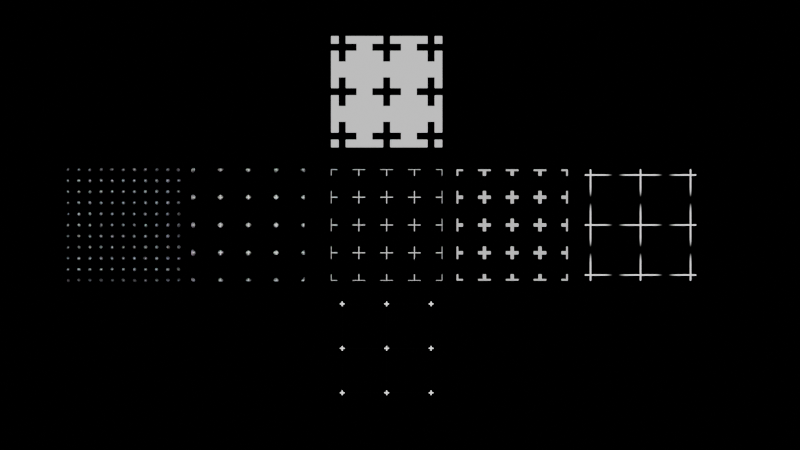 # Source: Grid_Texture01.blend  (saved by Blender 4.3.34; exported with 4.5.12 LTS)
import bpy
from mathutils import Matrix  # noqa: F401  (used for matrix-valued properties, if any)

bpy.ops.wm.read_factory_settings(use_empty=True)
scene = bpy.context.scene
scene.name = 'Scene'

# ---- collections
col_collection = bpy.data.collections.new('Collection'); scene.collection.children.link(col_collection)

# ---- materials (node trees are filled in below, after node groups)
mat_material_001 = bpy.data.materials.new('Material.001')
mat_material_002 = bpy.data.materials.new('Material.002')
mat_material_003 = bpy.data.materials.new('Material.003')
mat_material_004 = bpy.data.materials.new('Material.004')
mat_material_005 = bpy.data.materials.new('Material.005')
mat_material_006 = bpy.data.materials.new('Material.006')
mat_material_007 = bpy.data.materials.new('Material.007')

# ---- node groups
ng_grid = bpy.data.node_groups.new('Grid', 'ShaderNodeTree')
_s = ng_grid.interface.new_socket(name='Color', in_out='OUTPUT', socket_type='NodeSocketColor')
_s.default_value = (0.0, 0.0, 0.0, 0.0)
_s = ng_grid.interface.new_socket(name='Scale', in_out='INPUT', socket_type='NodeSocketFloat')
_s.default_value = 0.5
_s.min_value = 0.0
_s.max_value = 100.0
_s = ng_grid.interface.new_socket(name='Size', in_out='INPUT', socket_type='NodeSocketFloat')
_s.default_value = 0.15
_s.min_value = 0.0
_s.max_value = 1.0
_s = ng_grid.interface.new_socket(name='Thickness', in_out='INPUT', socket_type='NodeSocketFloat')
_s.default_value = 0.05
_s.min_value = 0.0
_s.max_value = 1.0
_s = ng_grid.interface.new_socket(name='Smooth', in_out='INPUT', socket_type='NodeSocketFloat')
_s.min_value = 0.0
_s.max_value = 1.0
_s = ng_grid.interface.new_socket(name='3d effect', in_out='INPUT', socket_type='NodeSocketFloat')
_s.min_value = 0.0
_s.max_value = 1.0
_s = ng_grid.interface.new_socket(name='SwcondGrid', in_out='INPUT', socket_type='NodeSocketFloat')
_s.min_value = 0.0
_s.max_value = 1.0
_s = ng_grid.interface.new_socket(name='Invert', in_out='INPUT', socket_type='NodeSocketFloat')
_s.subtype = 'FACTOR'
_s.min_value = 0.0
_s.max_value = 1.0
_s = ng_grid.interface.new_socket(name='Vector', in_out='INPUT', socket_type='NodeSocketVector')
_s.min_value = 0.0
_s.max_value = 0.0
_N = ng_grid.nodes; _L = ng_grid.links
n0 = _N.new('NodeGroupOutput'); n0.name = 'Group Output'; n0.location = (1213, 0)
n1 = _N.new('NodeGroupInput'); n1.name = 'Group Input'; n1.location = (-1351, 18)
n2 = _N.new('NodeFrame'); n2.name = 'Frame'; n2.location = (-1023, 755)
n2.label = 'Vector Coordinates'
n2.width = 1163
n3 = _N.new('ShaderNodeMath'); n3.name = 'Math.006'; n3.location = (-545, -554)
n3.operation = 'MULTIPLY'
n4 = _N.new('ShaderNodeMath'); n4.name = 'Math.002'; n4.location = (-65, -434)
n4.operation = 'MULTIPLY'
n5 = _N.new('ShaderNodeMath'); n5.name = 'Math.005'; n5.location = (-308, -490)
n5.operation = 'MULTIPLY'
n6 = _N.new('ShaderNodeTexBrick'); n6.name = 'Brick Texture'; n6.location = (420, 364)
n6.width = 182
n6.offset = 1.0
n6.inputs[1].default_value = (0.0, 0.0, 0.0, 1.0)
n6.inputs[2].default_value = (0.0, 0.0, 0.0, 1.0)
n6.inputs[3].default_value = (1.0, 1.0, 1.0, 1.0)
n6.inputs[4].default_value = 1.0
n7 = _N.new('ShaderNodeCombineColor'); n7.name = 'Combine HSV'; n7.location = (-234, -280)
n8 = _N.new('ShaderNodeCombineXYZ'); n8.name = 'Combine XYZ'; n8.location = (-77, -122)
n9 = _N.new('ShaderNodeMath'); n9.name = 'Math'; n9.location = (-367, -108)
n9.operation = 'MULTIPLY'
n10 = _N.new('ShaderNodeVectorMath'); n10.name = 'Vector Math'; n10.location = (158, -146)
n11 = _N.new('ShaderNodeSeparateXYZ'); n11.name = 'Separate XYZ'; n11.location = (290, -231)
n12 = _N.new('ShaderNodeMath'); n12.name = 'Math.008'; n12.location = (562, -261)
n12.operation = 'MULTIPLY'
n13 = _N.new('ShaderNodeVectorMath'); n13.name = 'Vector Math.002'; n13.location = (993, -332)
n13.operation = 'SUBTRACT'
n14 = _N.new('ShaderNodeVectorMath'); n14.name = 'Vector Math.001'; n14.location = (30, -483)
n14.operation = 'LENGTH'
n15 = _N.new('ShaderNodeMath'); n15.name = 'Math.009'; n15.location = (226, -456)
n15.operation = 'GREATER_THAN'
n15.inputs[1].default_value = 0.0
n16 = _N.new('ShaderNodeMath'); n16.name = 'Math.010'; n16.location = (405, -446)
n16.operation = 'SUBTRACT'
n16.inputs[0].default_value = 1.0
n17 = _N.new('ShaderNodeTexCoord'); n17.name = 'Texture Coordinate'; n17.location = (60, -155)
n18 = _N.new('ShaderNodeCombineXYZ'); n18.name = 'Combine XYZ.001'; n18.location = (773, -238)
n19 = _N.new('ShaderNodeMath'); n19.name = 'Math.007'; n19.location = (583, -40)
n19.operation = 'MULTIPLY'
n20 = _N.new('ShaderNodeMath'); n20.name = 'Math.004'; n20.location = (-529, -755)
n20.operation = 'MULTIPLY'
n21 = _N.new('ShaderNodeMath'); n21.name = 'Math.001'; n21.location = (-72, -695)
n21.operation = 'MULTIPLY'
n22 = _N.new('ShaderNodeTexBrick'); n22.name = 'Brick Texture.001'; n22.location = (476, -222)
n22.width = 201
n22.offset = 1.0
n22.inputs[1].default_value = (1.0, 1.0, 1.0, 1.0)
n22.inputs[2].default_value = (1.0, 1.0, 1.0, 1.0)
n22.inputs[4].default_value = 1.0
n23 = _N.new('ShaderNodeMath'); n23.name = 'Math.003'; n23.location = (-303, -755)
n23.operation = 'SUBTRACT'
n24 = _N.new('ShaderNodeMath'); n24.name = 'Math.011'; n24.location = (146, -656)
n24.inputs[1].default_value = 0.0
n25 = _N.new('ShaderNodeMix'); n25.name = 'Mix'; n25.location = (674, 109)
n25.data_type = 'RGBA'
n25.blend_type = 'DARKEN'
n25.inputs[0].default_value = 1.0
n26 = _N.new('ShaderNodeInvert'); n26.name = 'Invert'; n26.location = (1023, 8)
n11.parent = n2
n12.parent = n2
n13.parent = n2
n14.parent = n2
n15.parent = n2
n16.parent = n2
n17.parent = n2
n18.parent = n2
n19.parent = n2
_L.new(n22.outputs[0], n25.inputs[7])
_L.new(n6.outputs[0], n25.inputs[6])
_L.new(n25.outputs[2], n26.inputs[1])
_L.new(n21.outputs[0], n24.inputs[0])
_L.new(n17.outputs[3], n11.inputs[0])
_L.new(n7.outputs[0], n22.inputs[3])
_L.new(n24.outputs[0], n22.inputs[5])
_L.new(n8.outputs[0], n10.inputs[1])
_L.new(n14.outputs[1], n15.inputs[0])
_L.new(n12.outputs[0], n18.inputs[1])
_L.new(n18.outputs[0], n13.inputs[0])
_L.new(n16.outputs[0], n12.inputs[1])
_L.new(n19.outputs[0], n18.inputs[0])
_L.new(n13.outputs[0], n10.inputs[0])
_L.new(n16.outputs[0], n19.inputs[1])
_L.new(n20.outputs[0], n23.inputs[1])
_L.new(n23.outputs[0], n21.inputs[1])
_L.new(n11.outputs[0], n19.inputs[0])
_L.new(n3.outputs[0], n5.inputs[1])
_L.new(n5.outputs[0], n4.inputs[1])
_L.new(n11.outputs[1], n12.inputs[0])
_L.new(n9.outputs[0], n8.inputs[0])
_L.new(n13.outputs[0], n6.inputs[0])
_L.new(n10.outputs[0], n22.inputs[0])
_L.new(n4.outputs[0], n6.inputs[5])
_L.new(n15.outputs[0], n16.inputs[1])
_L.new(n9.outputs[0], n8.inputs[1])
_L.new(n26.outputs[0], n0.inputs[0])
_L.new(n1.outputs[7], n14.inputs[0])
_L.new(n1.outputs[7], n13.inputs[1])
_L.new(n1.outputs[1], n20.inputs[0])
_L.new(n1.outputs[2], n3.inputs[0])
_L.new(n1.outputs[0], n21.inputs[0])
_L.new(n1.outputs[1], n5.inputs[0])
_L.new(n1.outputs[0], n4.inputs[0])
_L.new(n1.outputs[5], n7.inputs[2])
_L.new(n1.outputs[0], n9.inputs[0])
_L.new(n1.outputs[3], n22.inputs[6])
_L.new(n1.outputs[0], n22.inputs[8])
_L.new(n1.outputs[0], n22.inputs[9])
_L.new(n1.outputs[6], n26.inputs[0])
_L.new(n1.outputs[4], n6.inputs[6])
_L.new(n1.outputs[0], n6.inputs[8])
_L.new(n1.outputs[0], n6.inputs[9])
n0.is_active_output = True
ng_grid_001 = bpy.data.node_groups.new('Grid.001', 'ShaderNodeTree')
_s = ng_grid_001.interface.new_socket(name='Color', in_out='OUTPUT', socket_type='NodeSocketColor')
_s.default_value = (0.0, 0.0, 0.0, 0.0)
_s = ng_grid_001.interface.new_socket(name='Scale', in_out='INPUT', socket_type='NodeSocketFloat')
_s.default_value = 0.5
_s.min_value = 0.0
_s.max_value = 100.0
_s = ng_grid_001.interface.new_socket(name='Size', in_out='INPUT', socket_type='NodeSocketFloat')
_s.default_value = 0.15
_s.min_value = 0.0
_s.max_value = 1.0
_s = ng_grid_001.interface.new_socket(name='Thickness', in_out='INPUT', socket_type='NodeSocketFloat')
_s.default_value = 0.05
_s.min_value = 0.0
_s.max_value = 1.0
_s = ng_grid_001.interface.new_socket(name='Smooth', in_out='INPUT', socket_type='NodeSocketFloat')
_s.min_value = 0.0
_s.max_value = 1.0
_s = ng_grid_001.interface.new_socket(name='3d effect', in_out='INPUT', socket_type='NodeSocketFloat')
_s.min_value = 0.0
_s.max_value = 1.0
_s = ng_grid_001.interface.new_socket(name='SwcondGrid', in_out='INPUT', socket_type='NodeSocketFloat')
_s.min_value = 0.0
_s.max_value = 1.0
_s = ng_grid_001.interface.new_socket(name='Invert', in_out='INPUT', socket_type='NodeSocketFloat')
_s.subtype = 'FACTOR'
_s.min_value = 0.0
_s.max_value = 1.0
_s = ng_grid_001.interface.new_socket(name='Vector', in_out='INPUT', socket_type='NodeSocketVector')
_s.min_value = 0.0
_s.max_value = 0.0
_N = ng_grid_001.nodes; _L = ng_grid_001.links
n0 = _N.new('NodeGroupOutput'); n0.name = 'Group Output'; n0.location = (1213, 0)
n1 = _N.new('NodeGroupInput'); n1.name = 'Group Input'; n1.location = (-1351, 18)
n2 = _N.new('NodeFrame'); n2.name = 'Frame'; n2.location = (-1023, 755)
n2.label = 'Vector Coordinates'
n2.width = 1163
n3 = _N.new('ShaderNodeMath'); n3.name = 'Math.006'; n3.location = (-545, -554)
n3.operation = 'MULTIPLY'
n4 = _N.new('ShaderNodeMath'); n4.name = 'Math.002'; n4.location = (-65, -434)
n4.operation = 'MULTIPLY'
n5 = _N.new('ShaderNodeMath'); n5.name = 'Math.005'; n5.location = (-308, -490)
n5.operation = 'MULTIPLY'
n6 = _N.new('ShaderNodeTexBrick'); n6.name = 'Brick Texture'; n6.location = (420, 364)
n6.width = 182
n6.offset = 1.0
n6.inputs[1].default_value = (0.0, 0.0, 0.0, 1.0)
n6.inputs[2].default_value = (0.0, 0.0, 0.0, 1.0)
n6.inputs[3].default_value = (1.0, 1.0, 1.0, 1.0)
n6.inputs[4].default_value = 1.0
n7 = _N.new('ShaderNodeCombineColor'); n7.name = 'Combine HSV'; n7.location = (-234, -280)
n8 = _N.new('ShaderNodeCombineXYZ'); n8.name = 'Combine XYZ'; n8.location = (-77, -122)
n9 = _N.new('ShaderNodeMath'); n9.name = 'Math'; n9.location = (-367, -108)
n9.operation = 'MULTIPLY'
n10 = _N.new('ShaderNodeVectorMath'); n10.name = 'Vector Math'; n10.location = (158, -146)
n11 = _N.new('ShaderNodeSeparateXYZ'); n11.name = 'Separate XYZ'; n11.location = (290, -231)
n12 = _N.new('ShaderNodeMath'); n12.name = 'Math.008'; n12.location = (562, -261)
n12.operation = 'MULTIPLY'
n13 = _N.new('ShaderNodeVectorMath'); n13.name = 'Vector Math.002'; n13.location = (993, -332)
n13.operation = 'SUBTRACT'
n14 = _N.new('ShaderNodeVectorMath'); n14.name = 'Vector Math.001'; n14.location = (30, -483)
n14.operation = 'LENGTH'
n15 = _N.new('ShaderNodeMath'); n15.name = 'Math.009'; n15.location = (226, -456)
n15.operation = 'GREATER_THAN'
n15.inputs[1].default_value = 0.0
n16 = _N.new('ShaderNodeMath'); n16.name = 'Math.010'; n16.location = (405, -446)
n16.operation = 'SUBTRACT'
n16.inputs[0].default_value = 1.0
n17 = _N.new('ShaderNodeTexCoord'); n17.name = 'Texture Coordinate'; n17.location = (60, -155)
n18 = _N.new('ShaderNodeCombineXYZ'); n18.name = 'Combine XYZ.001'; n18.location = (773, -238)
n19 = _N.new('ShaderNodeMath'); n19.name = 'Math.007'; n19.location = (583, -40)
n19.operation = 'MULTIPLY'
n20 = _N.new('ShaderNodeMath'); n20.name = 'Math.004'; n20.location = (-529, -755)
n20.operation = 'MULTIPLY'
n21 = _N.new('ShaderNodeMath'); n21.name = 'Math.001'; n21.location = (-72, -695)
n21.operation = 'MULTIPLY'
n22 = _N.new('ShaderNodeTexBrick'); n22.name = 'Brick Texture.001'; n22.location = (476, -222)
n22.width = 201
n22.offset = 1.0
n22.inputs[1].default_value = (1.0, 1.0, 1.0, 1.0)
n22.inputs[2].default_value = (1.0, 1.0, 1.0, 1.0)
n22.inputs[4].default_value = 1.0
n23 = _N.new('ShaderNodeMath'); n23.name = 'Math.003'; n23.location = (-303, -755)
n23.operation = 'SUBTRACT'
n24 = _N.new('ShaderNodeMath'); n24.name = 'Math.011'; n24.location = (146, -656)
n24.inputs[1].default_value = 0.0
n25 = _N.new('ShaderNodeMix'); n25.name = 'Mix'; n25.location = (674, 109)
n25.data_type = 'RGBA'
n25.blend_type = 'DARKEN'
n25.inputs[0].default_value = 1.0
n26 = _N.new('ShaderNodeInvert'); n26.name = 'Invert'; n26.location = (1023, 8)
n11.parent = n2
n12.parent = n2
n13.parent = n2
n14.parent = n2
n15.parent = n2
n16.parent = n2
n17.parent = n2
n18.parent = n2
n19.parent = n2
_L.new(n22.outputs[0], n25.inputs[7])
_L.new(n6.outputs[0], n25.inputs[6])
_L.new(n25.outputs[2], n26.inputs[1])
_L.new(n21.outputs[0], n24.inputs[0])
_L.new(n17.outputs[3], n11.inputs[0])
_L.new(n7.outputs[0], n22.inputs[3])
_L.new(n24.outputs[0], n22.inputs[5])
_L.new(n8.outputs[0], n10.inputs[1])
_L.new(n14.outputs[1], n15.inputs[0])
_L.new(n12.outputs[0], n18.inputs[1])
_L.new(n18.outputs[0], n13.inputs[0])
_L.new(n16.outputs[0], n12.inputs[1])
_L.new(n19.outputs[0], n18.inputs[0])
_L.new(n13.outputs[0], n10.inputs[0])
_L.new(n16.outputs[0], n19.inputs[1])
_L.new(n20.outputs[0], n23.inputs[1])
_L.new(n23.outputs[0], n21.inputs[1])
_L.new(n11.outputs[0], n19.inputs[0])
_L.new(n3.outputs[0], n5.inputs[1])
_L.new(n5.outputs[0], n4.inputs[1])
_L.new(n11.outputs[1], n12.inputs[0])
_L.new(n9.outputs[0], n8.inputs[0])
_L.new(n13.outputs[0], n6.inputs[0])
_L.new(n10.outputs[0], n22.inputs[0])
_L.new(n4.outputs[0], n6.inputs[5])
_L.new(n15.outputs[0], n16.inputs[1])
_L.new(n9.outputs[0], n8.inputs[1])
_L.new(n26.outputs[0], n0.inputs[0])
_L.new(n1.outputs[7], n14.inputs[0])
_L.new(n1.outputs[7], n13.inputs[1])
_L.new(n1.outputs[1], n20.inputs[0])
_L.new(n1.outputs[2], n3.inputs[0])
_L.new(n1.outputs[0], n21.inputs[0])
_L.new(n1.outputs[1], n5.inputs[0])
_L.new(n1.outputs[0], n4.inputs[0])
_L.new(n1.outputs[5], n7.inputs[2])
_L.new(n1.outputs[0], n9.inputs[0])
_L.new(n1.outputs[3], n22.inputs[6])
_L.new(n1.outputs[0], n22.inputs[8])
_L.new(n1.outputs[0], n22.inputs[9])
_L.new(n1.outputs[6], n26.inputs[0])
_L.new(n1.outputs[4], n6.inputs[6])
_L.new(n1.outputs[0], n6.inputs[8])
_L.new(n1.outputs[0], n6.inputs[9])
n0.is_active_output = True
ng_grid_002 = bpy.data.node_groups.new('Grid.002', 'ShaderNodeTree')
_s = ng_grid_002.interface.new_socket(name='Color', in_out='OUTPUT', socket_type='NodeSocketColor')
_s.default_value = (0.0, 0.0, 0.0, 0.0)
_s = ng_grid_002.interface.new_socket(name='Scale', in_out='INPUT', socket_type='NodeSocketFloat')
_s.default_value = 0.5
_s.min_value = 0.0
_s.max_value = 100.0
_s = ng_grid_002.interface.new_socket(name='Size', in_out='INPUT', socket_type='NodeSocketFloat')
_s.default_value = 0.15
_s.min_value = 0.0
_s.max_value = 1.0
_s = ng_grid_002.interface.new_socket(name='Thickness', in_out='INPUT', socket_type='NodeSocketFloat')
_s.default_value = 0.05
_s.min_value = 0.0
_s.max_value = 1.0
_s = ng_grid_002.interface.new_socket(name='Smooth', in_out='INPUT', socket_type='NodeSocketFloat')
_s.min_value = 0.0
_s.max_value = 1.0
_s = ng_grid_002.interface.new_socket(name='3d effect', in_out='INPUT', socket_type='NodeSocketFloat')
_s.min_value = 0.0
_s.max_value = 1.0
_s = ng_grid_002.interface.new_socket(name='SwcondGrid', in_out='INPUT', socket_type='NodeSocketFloat')
_s.min_value = 0.0
_s.max_value = 1.0
_s = ng_grid_002.interface.new_socket(name='Invert', in_out='INPUT', socket_type='NodeSocketFloat')
_s.subtype = 'FACTOR'
_s.min_value = 0.0
_s.max_value = 1.0
_s = ng_grid_002.interface.new_socket(name='Vector', in_out='INPUT', socket_type='NodeSocketVector')
_s.min_value = 0.0
_s.max_value = 0.0
_N = ng_grid_002.nodes; _L = ng_grid_002.links
n0 = _N.new('NodeGroupOutput'); n0.name = 'Group Output'; n0.location = (1213, 0)
n1 = _N.new('NodeGroupInput'); n1.name = 'Group Input'; n1.location = (-1351, 18)
n2 = _N.new('NodeFrame'); n2.name = 'Frame'; n2.location = (-1023, 755)
n2.label = 'Vector Coordinates'
n2.width = 1163
n3 = _N.new('ShaderNodeMath'); n3.name = 'Math.006'; n3.location = (-545, -554)
n3.operation = 'MULTIPLY'
n4 = _N.new('ShaderNodeMath'); n4.name = 'Math.002'; n4.location = (-65, -434)
n4.operation = 'MULTIPLY'
n5 = _N.new('ShaderNodeMath'); n5.name = 'Math.005'; n5.location = (-308, -490)
n5.operation = 'MULTIPLY'
n6 = _N.new('ShaderNodeTexBrick'); n6.name = 'Brick Texture'; n6.location = (420, 364)
n6.width = 182
n6.offset = 1.0
n6.inputs[1].default_value = (0.0, 0.0, 0.0, 1.0)
n6.inputs[2].default_value = (0.0, 0.0, 0.0, 1.0)
n6.inputs[3].default_value = (1.0, 1.0, 1.0, 1.0)
n6.inputs[4].default_value = 1.0
n7 = _N.new('ShaderNodeCombineColor'); n7.name = 'Combine HSV'; n7.location = (-234, -280)
n8 = _N.new('ShaderNodeCombineXYZ'); n8.name = 'Combine XYZ'; n8.location = (-77, -122)
n9 = _N.new('ShaderNodeMath'); n9.name = 'Math'; n9.location = (-367, -108)
n9.operation = 'MULTIPLY'
n10 = _N.new('ShaderNodeVectorMath'); n10.name = 'Vector Math'; n10.location = (158, -146)
n11 = _N.new('ShaderNodeSeparateXYZ'); n11.name = 'Separate XYZ'; n11.location = (290, -231)
n12 = _N.new('ShaderNodeMath'); n12.name = 'Math.008'; n12.location = (562, -261)
n12.operation = 'MULTIPLY'
n13 = _N.new('ShaderNodeVectorMath'); n13.name = 'Vector Math.002'; n13.location = (993, -332)
n13.operation = 'SUBTRACT'
n14 = _N.new('ShaderNodeVectorMath'); n14.name = 'Vector Math.001'; n14.location = (30, -483)
n14.operation = 'LENGTH'
n15 = _N.new('ShaderNodeMath'); n15.name = 'Math.009'; n15.location = (226, -456)
n15.operation = 'GREATER_THAN'
n15.inputs[1].default_value = 0.0
n16 = _N.new('ShaderNodeMath'); n16.name = 'Math.010'; n16.location = (405, -446)
n16.operation = 'SUBTRACT'
n16.inputs[0].default_value = 1.0
n17 = _N.new('ShaderNodeTexCoord'); n17.name = 'Texture Coordinate'; n17.location = (60, -155)
n18 = _N.new('ShaderNodeCombineXYZ'); n18.name = 'Combine XYZ.001'; n18.location = (773, -238)
n19 = _N.new('ShaderNodeMath'); n19.name = 'Math.007'; n19.location = (583, -40)
n19.operation = 'MULTIPLY'
n20 = _N.new('ShaderNodeMath'); n20.name = 'Math.004'; n20.location = (-529, -755)
n20.operation = 'MULTIPLY'
n21 = _N.new('ShaderNodeMath'); n21.name = 'Math.001'; n21.location = (-72, -695)
n21.operation = 'MULTIPLY'
n22 = _N.new('ShaderNodeTexBrick'); n22.name = 'Brick Texture.001'; n22.location = (476, -222)
n22.width = 201
n22.offset = 1.0
n22.inputs[1].default_value = (1.0, 1.0, 1.0, 1.0)
n22.inputs[2].default_value = (1.0, 1.0, 1.0, 1.0)
n22.inputs[4].default_value = 1.0
n23 = _N.new('ShaderNodeMath'); n23.name = 'Math.003'; n23.location = (-303, -755)
n23.operation = 'SUBTRACT'
n24 = _N.new('ShaderNodeMath'); n24.name = 'Math.011'; n24.location = (146, -656)
n24.inputs[1].default_value = 0.0
n25 = _N.new('ShaderNodeMix'); n25.name = 'Mix'; n25.location = (674, 109)
n25.data_type = 'RGBA'
n25.blend_type = 'DARKEN'
n25.inputs[0].default_value = 1.0
n26 = _N.new('ShaderNodeInvert'); n26.name = 'Invert'; n26.location = (1023, 8)
n11.parent = n2
n12.parent = n2
n13.parent = n2
n14.parent = n2
n15.parent = n2
n16.parent = n2
n17.parent = n2
n18.parent = n2
n19.parent = n2
_L.new(n22.outputs[0], n25.inputs[7])
_L.new(n6.outputs[0], n25.inputs[6])
_L.new(n25.outputs[2], n26.inputs[1])
_L.new(n21.outputs[0], n24.inputs[0])
_L.new(n17.outputs[3], n11.inputs[0])
_L.new(n7.outputs[0], n22.inputs[3])
_L.new(n24.outputs[0], n22.inputs[5])
_L.new(n8.outputs[0], n10.inputs[1])
_L.new(n14.outputs[1], n15.inputs[0])
_L.new(n12.outputs[0], n18.inputs[1])
_L.new(n18.outputs[0], n13.inputs[0])
_L.new(n16.outputs[0], n12.inputs[1])
_L.new(n19.outputs[0], n18.inputs[0])
_L.new(n13.outputs[0], n10.inputs[0])
_L.new(n16.outputs[0], n19.inputs[1])
_L.new(n20.outputs[0], n23.inputs[1])
_L.new(n23.outputs[0], n21.inputs[1])
_L.new(n11.outputs[0], n19.inputs[0])
_L.new(n3.outputs[0], n5.inputs[1])
_L.new(n5.outputs[0], n4.inputs[1])
_L.new(n11.outputs[1], n12.inputs[0])
_L.new(n9.outputs[0], n8.inputs[0])
_L.new(n13.outputs[0], n6.inputs[0])
_L.new(n10.outputs[0], n22.inputs[0])
_L.new(n4.outputs[0], n6.inputs[5])
_L.new(n15.outputs[0], n16.inputs[1])
_L.new(n9.outputs[0], n8.inputs[1])
_L.new(n26.outputs[0], n0.inputs[0])
_L.new(n1.outputs[7], n14.inputs[0])
_L.new(n1.outputs[7], n13.inputs[1])
_L.new(n1.outputs[1], n20.inputs[0])
_L.new(n1.outputs[2], n3.inputs[0])
_L.new(n1.outputs[0], n21.inputs[0])
_L.new(n1.outputs[1], n5.inputs[0])
_L.new(n1.outputs[0], n4.inputs[0])
_L.new(n1.outputs[5], n7.inputs[2])
_L.new(n1.outputs[0], n9.inputs[0])
_L.new(n1.outputs[3], n22.inputs[6])
_L.new(n1.outputs[0], n22.inputs[8])
_L.new(n1.outputs[0], n22.inputs[9])
_L.new(n1.outputs[6], n26.inputs[0])
_L.new(n1.outputs[4], n6.inputs[6])
_L.new(n1.outputs[0], n6.inputs[8])
_L.new(n1.outputs[0], n6.inputs[9])
n0.is_active_output = True
ng_grid_003 = bpy.data.node_groups.new('Grid.003', 'ShaderNodeTree')
_s = ng_grid_003.interface.new_socket(name='Color', in_out='OUTPUT', socket_type='NodeSocketColor')
_s.default_value = (0.0, 0.0, 0.0, 0.0)
_s = ng_grid_003.interface.new_socket(name='Scale', in_out='INPUT', socket_type='NodeSocketFloat')
_s.default_value = 0.5
_s.min_value = 0.0
_s.max_value = 100.0
_s = ng_grid_003.interface.new_socket(name='Size', in_out='INPUT', socket_type='NodeSocketFloat')
_s.default_value = 0.15
_s.min_value = 0.0
_s.max_value = 1.0
_s = ng_grid_003.interface.new_socket(name='Thickness', in_out='INPUT', socket_type='NodeSocketFloat')
_s.default_value = 0.05
_s.min_value = 0.0
_s.max_value = 1.0
_s = ng_grid_003.interface.new_socket(name='Smooth', in_out='INPUT', socket_type='NodeSocketFloat')
_s.min_value = 0.0
_s.max_value = 1.0
_s = ng_grid_003.interface.new_socket(name='3d effect', in_out='INPUT', socket_type='NodeSocketFloat')
_s.min_value = 0.0
_s.max_value = 1.0
_s = ng_grid_003.interface.new_socket(name='SwcondGrid', in_out='INPUT', socket_type='NodeSocketFloat')
_s.min_value = 0.0
_s.max_value = 1.0
_s = ng_grid_003.interface.new_socket(name='Invert', in_out='INPUT', socket_type='NodeSocketFloat')
_s.subtype = 'FACTOR'
_s.min_value = 0.0
_s.max_value = 1.0
_s = ng_grid_003.interface.new_socket(name='Vector', in_out='INPUT', socket_type='NodeSocketVector')
_s.min_value = 0.0
_s.max_value = 0.0
_N = ng_grid_003.nodes; _L = ng_grid_003.links
n0 = _N.new('NodeGroupOutput'); n0.name = 'Group Output'; n0.location = (1213, 0)
n1 = _N.new('NodeGroupInput'); n1.name = 'Group Input'; n1.location = (-1351, 18)
n2 = _N.new('NodeFrame'); n2.name = 'Frame'; n2.location = (-1023, 755)
n2.label = 'Vector Coordinates'
n2.width = 1163
n3 = _N.new('ShaderNodeMath'); n3.name = 'Math.006'; n3.location = (-545, -554)
n3.operation = 'MULTIPLY'
n4 = _N.new('ShaderNodeMath'); n4.name = 'Math.002'; n4.location = (-65, -434)
n4.operation = 'MULTIPLY'
n5 = _N.new('ShaderNodeMath'); n5.name = 'Math.005'; n5.location = (-308, -490)
n5.operation = 'MULTIPLY'
n6 = _N.new('ShaderNodeTexBrick'); n6.name = 'Brick Texture'; n6.location = (420, 364)
n6.width = 182
n6.offset = 1.0
n6.inputs[1].default_value = (0.0, 0.0, 0.0, 1.0)
n6.inputs[2].default_value = (0.0, 0.0, 0.0, 1.0)
n6.inputs[3].default_value = (1.0, 1.0, 1.0, 1.0)
n6.inputs[4].default_value = 1.0
n7 = _N.new('ShaderNodeCombineColor'); n7.name = 'Combine HSV'; n7.location = (-234, -280)
n8 = _N.new('ShaderNodeCombineXYZ'); n8.name = 'Combine XYZ'; n8.location = (-77, -122)
n9 = _N.new('ShaderNodeMath'); n9.name = 'Math'; n9.location = (-367, -108)
n9.operation = 'MULTIPLY'
n10 = _N.new('ShaderNodeVectorMath'); n10.name = 'Vector Math'; n10.location = (158, -146)
n11 = _N.new('ShaderNodeSeparateXYZ'); n11.name = 'Separate XYZ'; n11.location = (290, -231)
n12 = _N.new('ShaderNodeMath'); n12.name = 'Math.008'; n12.location = (562, -261)
n12.operation = 'MULTIPLY'
n13 = _N.new('ShaderNodeVectorMath'); n13.name = 'Vector Math.002'; n13.location = (993, -332)
n13.operation = 'SUBTRACT'
n14 = _N.new('ShaderNodeVectorMath'); n14.name = 'Vector Math.001'; n14.location = (30, -483)
n14.operation = 'LENGTH'
n15 = _N.new('ShaderNodeMath'); n15.name = 'Math.009'; n15.location = (226, -456)
n15.operation = 'GREATER_THAN'
n15.inputs[1].default_value = 0.0
n16 = _N.new('ShaderNodeMath'); n16.name = 'Math.010'; n16.location = (405, -446)
n16.operation = 'SUBTRACT'
n16.inputs[0].default_value = 1.0
n17 = _N.new('ShaderNodeTexCoord'); n17.name = 'Texture Coordinate'; n17.location = (60, -155)
n18 = _N.new('ShaderNodeCombineXYZ'); n18.name = 'Combine XYZ.001'; n18.location = (773, -238)
n19 = _N.new('ShaderNodeMath'); n19.name = 'Math.007'; n19.location = (583, -40)
n19.operation = 'MULTIPLY'
n20 = _N.new('ShaderNodeMath'); n20.name = 'Math.004'; n20.location = (-529, -755)
n20.operation = 'MULTIPLY'
n21 = _N.new('ShaderNodeMath'); n21.name = 'Math.001'; n21.location = (-72, -695)
n21.operation = 'MULTIPLY'
n22 = _N.new('ShaderNodeTexBrick'); n22.name = 'Brick Texture.001'; n22.location = (476, -222)
n22.width = 201
n22.offset = 1.0
n22.inputs[1].default_value = (1.0, 1.0, 1.0, 1.0)
n22.inputs[2].default_value = (1.0, 1.0, 1.0, 1.0)
n22.inputs[4].default_value = 1.0
n23 = _N.new('ShaderNodeMath'); n23.name = 'Math.003'; n23.location = (-303, -755)
n23.operation = 'SUBTRACT'
n24 = _N.new('ShaderNodeMath'); n24.name = 'Math.011'; n24.location = (146, -656)
n24.inputs[1].default_value = 0.0
n25 = _N.new('ShaderNodeMix'); n25.name = 'Mix'; n25.location = (674, 109)
n25.data_type = 'RGBA'
n25.blend_type = 'DARKEN'
n25.inputs[0].default_value = 1.0
n26 = _N.new('ShaderNodeInvert'); n26.name = 'Invert'; n26.location = (1023, 8)
n11.parent = n2
n12.parent = n2
n13.parent = n2
n14.parent = n2
n15.parent = n2
n16.parent = n2
n17.parent = n2
n18.parent = n2
n19.parent = n2
_L.new(n22.outputs[0], n25.inputs[7])
_L.new(n6.outputs[0], n25.inputs[6])
_L.new(n25.outputs[2], n26.inputs[1])
_L.new(n21.outputs[0], n24.inputs[0])
_L.new(n17.outputs[3], n11.inputs[0])
_L.new(n7.outputs[0], n22.inputs[3])
_L.new(n24.outputs[0], n22.inputs[5])
_L.new(n8.outputs[0], n10.inputs[1])
_L.new(n14.outputs[1], n15.inputs[0])
_L.new(n12.outputs[0], n18.inputs[1])
_L.new(n18.outputs[0], n13.inputs[0])
_L.new(n16.outputs[0], n12.inputs[1])
_L.new(n19.outputs[0], n18.inputs[0])
_L.new(n13.outputs[0], n10.inputs[0])
_L.new(n16.outputs[0], n19.inputs[1])
_L.new(n20.outputs[0], n23.inputs[1])
_L.new(n23.outputs[0], n21.inputs[1])
_L.new(n11.outputs[0], n19.inputs[0])
_L.new(n3.outputs[0], n5.inputs[1])
_L.new(n5.outputs[0], n4.inputs[1])
_L.new(n11.outputs[1], n12.inputs[0])
_L.new(n9.outputs[0], n8.inputs[0])
_L.new(n13.outputs[0], n6.inputs[0])
_L.new(n10.outputs[0], n22.inputs[0])
_L.new(n4.outputs[0], n6.inputs[5])
_L.new(n15.outputs[0], n16.inputs[1])
_L.new(n9.outputs[0], n8.inputs[1])
_L.new(n26.outputs[0], n0.inputs[0])
_L.new(n1.outputs[7], n14.inputs[0])
_L.new(n1.outputs[7], n13.inputs[1])
_L.new(n1.outputs[1], n20.inputs[0])
_L.new(n1.outputs[2], n3.inputs[0])
_L.new(n1.outputs[0], n21.inputs[0])
_L.new(n1.outputs[1], n5.inputs[0])
_L.new(n1.outputs[0], n4.inputs[0])
_L.new(n1.outputs[5], n7.inputs[2])
_L.new(n1.outputs[0], n9.inputs[0])
_L.new(n1.outputs[3], n22.inputs[6])
_L.new(n1.outputs[0], n22.inputs[8])
_L.new(n1.outputs[0], n22.inputs[9])
_L.new(n1.outputs[6], n26.inputs[0])
_L.new(n1.outputs[4], n6.inputs[6])
_L.new(n1.outputs[0], n6.inputs[8])
_L.new(n1.outputs[0], n6.inputs[9])
n0.is_active_output = True
ng_grid_004 = bpy.data.node_groups.new('Grid.004', 'ShaderNodeTree')
_s = ng_grid_004.interface.new_socket(name='Color', in_out='OUTPUT', socket_type='NodeSocketColor')
_s.default_value = (0.0, 0.0, 0.0, 0.0)
_s = ng_grid_004.interface.new_socket(name='Scale', in_out='INPUT', socket_type='NodeSocketFloat')
_s.default_value = 0.5
_s.min_value = 0.0
_s.max_value = 100.0
_s = ng_grid_004.interface.new_socket(name='Size', in_out='INPUT', socket_type='NodeSocketFloat')
_s.default_value = 0.15
_s.min_value = 0.0
_s.max_value = 1.0
_s = ng_grid_004.interface.new_socket(name='Thickness', in_out='INPUT', socket_type='NodeSocketFloat')
_s.default_value = 0.05
_s.min_value = 0.0
_s.max_value = 1.0
_s = ng_grid_004.interface.new_socket(name='Smooth', in_out='INPUT', socket_type='NodeSocketFloat')
_s.min_value = 0.0
_s.max_value = 1.0
_s = ng_grid_004.interface.new_socket(name='3d effect', in_out='INPUT', socket_type='NodeSocketFloat')
_s.min_value = 0.0
_s.max_value = 1.0
_s = ng_grid_004.interface.new_socket(name='SwcondGrid', in_out='INPUT', socket_type='NodeSocketFloat')
_s.min_value = 0.0
_s.max_value = 1.0
_s = ng_grid_004.interface.new_socket(name='Invert', in_out='INPUT', socket_type='NodeSocketFloat')
_s.subtype = 'FACTOR'
_s.min_value = 0.0
_s.max_value = 1.0
_s = ng_grid_004.interface.new_socket(name='Vector', in_out='INPUT', socket_type='NodeSocketVector')
_s.min_value = 0.0
_s.max_value = 0.0
_N = ng_grid_004.nodes; _L = ng_grid_004.links
n0 = _N.new('NodeGroupOutput'); n0.name = 'Group Output'; n0.location = (1213, 0)
n1 = _N.new('NodeGroupInput'); n1.name = 'Group Input'; n1.location = (-1351, 18)
n2 = _N.new('NodeFrame'); n2.name = 'Frame'; n2.location = (-1023, 755)
n2.label = 'Vector Coordinates'
n2.width = 1163
n3 = _N.new('ShaderNodeMath'); n3.name = 'Math.006'; n3.location = (-545, -554)
n3.operation = 'MULTIPLY'
n4 = _N.new('ShaderNodeMath'); n4.name = 'Math.002'; n4.location = (-65, -434)
n4.operation = 'MULTIPLY'
n5 = _N.new('ShaderNodeMath'); n5.name = 'Math.005'; n5.location = (-308, -490)
n5.operation = 'MULTIPLY'
n6 = _N.new('ShaderNodeTexBrick'); n6.name = 'Brick Texture'; n6.location = (420, 364)
n6.width = 182
n6.offset = 1.0
n6.inputs[1].default_value = (0.0, 0.0, 0.0, 1.0)
n6.inputs[2].default_value = (0.0, 0.0, 0.0, 1.0)
n6.inputs[3].default_value = (1.0, 1.0, 1.0, 1.0)
n6.inputs[4].default_value = 1.0
n7 = _N.new('ShaderNodeCombineColor'); n7.name = 'Combine HSV'; n7.location = (-234, -280)
n8 = _N.new('ShaderNodeCombineXYZ'); n8.name = 'Combine XYZ'; n8.location = (-77, -122)
n9 = _N.new('ShaderNodeMath'); n9.name = 'Math'; n9.location = (-367, -108)
n9.operation = 'MULTIPLY'
n10 = _N.new('ShaderNodeVectorMath'); n10.name = 'Vector Math'; n10.location = (158, -146)
n11 = _N.new('ShaderNodeSeparateXYZ'); n11.name = 'Separate XYZ'; n11.location = (290, -231)
n12 = _N.new('ShaderNodeMath'); n12.name = 'Math.008'; n12.location = (562, -261)
n12.operation = 'MULTIPLY'
n13 = _N.new('ShaderNodeVectorMath'); n13.name = 'Vector Math.002'; n13.location = (993, -332)
n13.operation = 'SUBTRACT'
n14 = _N.new('ShaderNodeVectorMath'); n14.name = 'Vector Math.001'; n14.location = (30, -483)
n14.operation = 'LENGTH'
n15 = _N.new('ShaderNodeMath'); n15.name = 'Math.009'; n15.location = (226, -456)
n15.operation = 'GREATER_THAN'
n15.inputs[1].default_value = 0.0
n16 = _N.new('ShaderNodeMath'); n16.name = 'Math.010'; n16.location = (405, -446)
n16.operation = 'SUBTRACT'
n16.inputs[0].default_value = 1.0
n17 = _N.new('ShaderNodeTexCoord'); n17.name = 'Texture Coordinate'; n17.location = (60, -155)
n18 = _N.new('ShaderNodeCombineXYZ'); n18.name = 'Combine XYZ.001'; n18.location = (773, -238)
n19 = _N.new('ShaderNodeMath'); n19.name = 'Math.007'; n19.location = (583, -40)
n19.operation = 'MULTIPLY'
n20 = _N.new('ShaderNodeMath'); n20.name = 'Math.004'; n20.location = (-529, -755)
n20.operation = 'MULTIPLY'
n21 = _N.new('ShaderNodeMath'); n21.name = 'Math.001'; n21.location = (-72, -695)
n21.operation = 'MULTIPLY'
n22 = _N.new('ShaderNodeTexBrick'); n22.name = 'Brick Texture.001'; n22.location = (476, -222)
n22.width = 201
n22.offset = 1.0
n22.inputs[1].default_value = (1.0, 1.0, 1.0, 1.0)
n22.inputs[2].default_value = (1.0, 1.0, 1.0, 1.0)
n22.inputs[4].default_value = 1.0
n23 = _N.new('ShaderNodeMath'); n23.name = 'Math.003'; n23.location = (-303, -755)
n23.operation = 'SUBTRACT'
n24 = _N.new('ShaderNodeMath'); n24.name = 'Math.011'; n24.location = (146, -656)
n24.inputs[1].default_value = 0.0
n25 = _N.new('ShaderNodeMix'); n25.name = 'Mix'; n25.location = (674, 109)
n25.data_type = 'RGBA'
n25.blend_type = 'DARKEN'
n25.inputs[0].default_value = 1.0
n26 = _N.new('ShaderNodeInvert'); n26.name = 'Invert'; n26.location = (1023, 8)
n11.parent = n2
n12.parent = n2
n13.parent = n2
n14.parent = n2
n15.parent = n2
n16.parent = n2
n17.parent = n2
n18.parent = n2
n19.parent = n2
_L.new(n22.outputs[0], n25.inputs[7])
_L.new(n6.outputs[0], n25.inputs[6])
_L.new(n25.outputs[2], n26.inputs[1])
_L.new(n21.outputs[0], n24.inputs[0])
_L.new(n17.outputs[3], n11.inputs[0])
_L.new(n7.outputs[0], n22.inputs[3])
_L.new(n24.outputs[0], n22.inputs[5])
_L.new(n8.outputs[0], n10.inputs[1])
_L.new(n14.outputs[1], n15.inputs[0])
_L.new(n12.outputs[0], n18.inputs[1])
_L.new(n18.outputs[0], n13.inputs[0])
_L.new(n16.outputs[0], n12.inputs[1])
_L.new(n19.outputs[0], n18.inputs[0])
_L.new(n13.outputs[0], n10.inputs[0])
_L.new(n16.outputs[0], n19.inputs[1])
_L.new(n20.outputs[0], n23.inputs[1])
_L.new(n23.outputs[0], n21.inputs[1])
_L.new(n11.outputs[0], n19.inputs[0])
_L.new(n3.outputs[0], n5.inputs[1])
_L.new(n5.outputs[0], n4.inputs[1])
_L.new(n11.outputs[1], n12.inputs[0])
_L.new(n9.outputs[0], n8.inputs[0])
_L.new(n13.outputs[0], n6.inputs[0])
_L.new(n10.outputs[0], n22.inputs[0])
_L.new(n4.outputs[0], n6.inputs[5])
_L.new(n15.outputs[0], n16.inputs[1])
_L.new(n9.outputs[0], n8.inputs[1])
_L.new(n26.outputs[0], n0.inputs[0])
_L.new(n1.outputs[7], n14.inputs[0])
_L.new(n1.outputs[7], n13.inputs[1])
_L.new(n1.outputs[1], n20.inputs[0])
_L.new(n1.outputs[2], n3.inputs[0])
_L.new(n1.outputs[0], n21.inputs[0])
_L.new(n1.outputs[1], n5.inputs[0])
_L.new(n1.outputs[0], n4.inputs[0])
_L.new(n1.outputs[5], n7.inputs[2])
_L.new(n1.outputs[0], n9.inputs[0])
_L.new(n1.outputs[3], n22.inputs[6])
_L.new(n1.outputs[0], n22.inputs[8])
_L.new(n1.outputs[0], n22.inputs[9])
_L.new(n1.outputs[6], n26.inputs[0])
_L.new(n1.outputs[4], n6.inputs[6])
_L.new(n1.outputs[0], n6.inputs[8])
_L.new(n1.outputs[0], n6.inputs[9])
n0.is_active_output = True
ng_grid_005 = bpy.data.node_groups.new('Grid.005', 'ShaderNodeTree')
_s = ng_grid_005.interface.new_socket(name='Color', in_out='OUTPUT', socket_type='NodeSocketColor')
_s.default_value = (0.0, 0.0, 0.0, 0.0)
_s = ng_grid_005.interface.new_socket(name='Scale', in_out='INPUT', socket_type='NodeSocketFloat')
_s.default_value = 0.5
_s.min_value = 0.0
_s.max_value = 100.0
_s = ng_grid_005.interface.new_socket(name='Size', in_out='INPUT', socket_type='NodeSocketFloat')
_s.default_value = 0.15
_s.min_value = 0.0
_s.max_value = 1.0
_s = ng_grid_005.interface.new_socket(name='Thickness', in_out='INPUT', socket_type='NodeSocketFloat')
_s.default_value = 0.05
_s.min_value = 0.0
_s.max_value = 1.0
_s = ng_grid_005.interface.new_socket(name='Smooth', in_out='INPUT', socket_type='NodeSocketFloat')
_s.min_value = 0.0
_s.max_value = 1.0
_s = ng_grid_005.interface.new_socket(name='3d effect', in_out='INPUT', socket_type='NodeSocketFloat')
_s.min_value = 0.0
_s.max_value = 1.0
_s = ng_grid_005.interface.new_socket(name='SwcondGrid', in_out='INPUT', socket_type='NodeSocketFloat')
_s.min_value = 0.0
_s.max_value = 1.0
_s = ng_grid_005.interface.new_socket(name='Invert', in_out='INPUT', socket_type='NodeSocketFloat')
_s.subtype = 'FACTOR'
_s.min_value = 0.0
_s.max_value = 1.0
_s = ng_grid_005.interface.new_socket(name='Vector', in_out='INPUT', socket_type='NodeSocketVector')
_s.min_value = 0.0
_s.max_value = 0.0
_N = ng_grid_005.nodes; _L = ng_grid_005.links
n0 = _N.new('NodeGroupOutput'); n0.name = 'Group Output'; n0.location = (1213, 0)
n1 = _N.new('NodeGroupInput'); n1.name = 'Group Input'; n1.location = (-1351, 18)
n2 = _N.new('NodeFrame'); n2.name = 'Frame'; n2.location = (-1023, 755)
n2.label = 'Vector Coordinates'
n2.width = 1163
n3 = _N.new('ShaderNodeMath'); n3.name = 'Math.006'; n3.location = (-545, -554)
n3.operation = 'MULTIPLY'
n4 = _N.new('ShaderNodeMath'); n4.name = 'Math.002'; n4.location = (-65, -434)
n4.operation = 'MULTIPLY'
n5 = _N.new('ShaderNodeMath'); n5.name = 'Math.005'; n5.location = (-308, -490)
n5.operation = 'MULTIPLY'
n6 = _N.new('ShaderNodeTexBrick'); n6.name = 'Brick Texture'; n6.location = (420, 364)
n6.width = 182
n6.offset = 1.0
n6.inputs[1].default_value = (0.0, 0.0, 0.0, 1.0)
n6.inputs[2].default_value = (0.0, 0.0, 0.0, 1.0)
n6.inputs[3].default_value = (1.0, 1.0, 1.0, 1.0)
n6.inputs[4].default_value = 1.0
n7 = _N.new('ShaderNodeCombineColor'); n7.name = 'Combine HSV'; n7.location = (-234, -280)
n8 = _N.new('ShaderNodeCombineXYZ'); n8.name = 'Combine XYZ'; n8.location = (-77, -122)
n9 = _N.new('ShaderNodeMath'); n9.name = 'Math'; n9.location = (-367, -108)
n9.operation = 'MULTIPLY'
n10 = _N.new('ShaderNodeVectorMath'); n10.name = 'Vector Math'; n10.location = (158, -146)
n11 = _N.new('ShaderNodeSeparateXYZ'); n11.name = 'Separate XYZ'; n11.location = (290, -231)
n12 = _N.new('ShaderNodeMath'); n12.name = 'Math.008'; n12.location = (562, -261)
n12.operation = 'MULTIPLY'
n13 = _N.new('ShaderNodeVectorMath'); n13.name = 'Vector Math.002'; n13.location = (993, -332)
n13.operation = 'SUBTRACT'
n14 = _N.new('ShaderNodeVectorMath'); n14.name = 'Vector Math.001'; n14.location = (30, -483)
n14.operation = 'LENGTH'
n15 = _N.new('ShaderNodeMath'); n15.name = 'Math.009'; n15.location = (226, -456)
n15.operation = 'GREATER_THAN'
n15.inputs[1].default_value = 0.0
n16 = _N.new('ShaderNodeMath'); n16.name = 'Math.010'; n16.location = (405, -446)
n16.operation = 'SUBTRACT'
n16.inputs[0].default_value = 1.0
n17 = _N.new('ShaderNodeTexCoord'); n17.name = 'Texture Coordinate'; n17.location = (60, -155)
n18 = _N.new('ShaderNodeCombineXYZ'); n18.name = 'Combine XYZ.001'; n18.location = (773, -238)
n19 = _N.new('ShaderNodeMath'); n19.name = 'Math.007'; n19.location = (583, -40)
n19.operation = 'MULTIPLY'
n20 = _N.new('ShaderNodeMath'); n20.name = 'Math.004'; n20.location = (-529, -755)
n20.operation = 'MULTIPLY'
n21 = _N.new('ShaderNodeMath'); n21.name = 'Math.001'; n21.location = (-72, -695)
n21.operation = 'MULTIPLY'
n22 = _N.new('ShaderNodeTexBrick'); n22.name = 'Brick Texture.001'; n22.location = (476, -222)
n22.width = 201
n22.offset = 1.0
n22.inputs[1].default_value = (1.0, 1.0, 1.0, 1.0)
n22.inputs[2].default_value = (1.0, 1.0, 1.0, 1.0)
n22.inputs[4].default_value = 1.0
n23 = _N.new('ShaderNodeMath'); n23.name = 'Math.003'; n23.location = (-303, -755)
n23.operation = 'SUBTRACT'
n24 = _N.new('ShaderNodeMath'); n24.name = 'Math.011'; n24.location = (146, -656)
n24.inputs[1].default_value = 0.0
n25 = _N.new('ShaderNodeMix'); n25.name = 'Mix'; n25.location = (674, 109)
n25.data_type = 'RGBA'
n25.blend_type = 'DARKEN'
n25.inputs[0].default_value = 1.0
n26 = _N.new('ShaderNodeInvert'); n26.name = 'Invert'; n26.location = (1023, 8)
n11.parent = n2
n12.parent = n2
n13.parent = n2
n14.parent = n2
n15.parent = n2
n16.parent = n2
n17.parent = n2
n18.parent = n2
n19.parent = n2
_L.new(n22.outputs[0], n25.inputs[7])
_L.new(n6.outputs[0], n25.inputs[6])
_L.new(n25.outputs[2], n26.inputs[1])
_L.new(n21.outputs[0], n24.inputs[0])
_L.new(n17.outputs[3], n11.inputs[0])
_L.new(n7.outputs[0], n22.inputs[3])
_L.new(n24.outputs[0], n22.inputs[5])
_L.new(n8.outputs[0], n10.inputs[1])
_L.new(n14.outputs[1], n15.inputs[0])
_L.new(n12.outputs[0], n18.inputs[1])
_L.new(n18.outputs[0], n13.inputs[0])
_L.new(n16.outputs[0], n12.inputs[1])
_L.new(n19.outputs[0], n18.inputs[0])
_L.new(n13.outputs[0], n10.inputs[0])
_L.new(n16.outputs[0], n19.inputs[1])
_L.new(n20.outputs[0], n23.inputs[1])
_L.new(n23.outputs[0], n21.inputs[1])
_L.new(n11.outputs[0], n19.inputs[0])
_L.new(n3.outputs[0], n5.inputs[1])
_L.new(n5.outputs[0], n4.inputs[1])
_L.new(n11.outputs[1], n12.inputs[0])
_L.new(n9.outputs[0], n8.inputs[0])
_L.new(n13.outputs[0], n6.inputs[0])
_L.new(n10.outputs[0], n22.inputs[0])
_L.new(n4.outputs[0], n6.inputs[5])
_L.new(n15.outputs[0], n16.inputs[1])
_L.new(n9.outputs[0], n8.inputs[1])
_L.new(n26.outputs[0], n0.inputs[0])
_L.new(n1.outputs[7], n14.inputs[0])
_L.new(n1.outputs[7], n13.inputs[1])
_L.new(n1.outputs[1], n20.inputs[0])
_L.new(n1.outputs[2], n3.inputs[0])
_L.new(n1.outputs[0], n21.inputs[0])
_L.new(n1.outputs[1], n5.inputs[0])
_L.new(n1.outputs[0], n4.inputs[0])
_L.new(n1.outputs[5], n7.inputs[2])
_L.new(n1.outputs[0], n9.inputs[0])
_L.new(n1.outputs[3], n22.inputs[6])
_L.new(n1.outputs[0], n22.inputs[8])
_L.new(n1.outputs[0], n22.inputs[9])
_L.new(n1.outputs[6], n26.inputs[0])
_L.new(n1.outputs[4], n6.inputs[6])
_L.new(n1.outputs[0], n6.inputs[8])
_L.new(n1.outputs[0], n6.inputs[9])
n0.is_active_output = True
ng_grid_006 = bpy.data.node_groups.new('Grid.006', 'ShaderNodeTree')
_s = ng_grid_006.interface.new_socket(name='Color', in_out='OUTPUT', socket_type='NodeSocketColor')
_s.default_value = (0.0, 0.0, 0.0, 0.0)
_s = ng_grid_006.interface.new_socket(name='Scale', in_out='INPUT', socket_type='NodeSocketFloat')
_s.default_value = 0.5
_s.min_value = 0.0
_s.max_value = 100.0
_s = ng_grid_006.interface.new_socket(name='Size', in_out='INPUT', socket_type='NodeSocketFloat')
_s.default_value = 0.15
_s.min_value = 0.0
_s.max_value = 1.0
_s = ng_grid_006.interface.new_socket(name='Thickness', in_out='INPUT', socket_type='NodeSocketFloat')
_s.default_value = 0.05
_s.min_value = 0.0
_s.max_value = 1.0
_s = ng_grid_006.interface.new_socket(name='Smooth', in_out='INPUT', socket_type='NodeSocketFloat')
_s.min_value = 0.0
_s.max_value = 1.0
_s = ng_grid_006.interface.new_socket(name='3d effect', in_out='INPUT', socket_type='NodeSocketFloat')
_s.min_value = 0.0
_s.max_value = 1.0
_s = ng_grid_006.interface.new_socket(name='SwcondGrid', in_out='INPUT', socket_type='NodeSocketFloat')
_s.min_value = 0.0
_s.max_value = 1.0
_s = ng_grid_006.interface.new_socket(name='Invert', in_out='INPUT', socket_type='NodeSocketFloat')
_s.subtype = 'FACTOR'
_s.min_value = 0.0
_s.max_value = 1.0
_s = ng_grid_006.interface.new_socket(name='Vector', in_out='INPUT', socket_type='NodeSocketVector')
_s.min_value = 0.0
_s.max_value = 0.0
_N = ng_grid_006.nodes; _L = ng_grid_006.links
n0 = _N.new('NodeGroupOutput'); n0.name = 'Group Output'; n0.location = (1213, 0)
n1 = _N.new('NodeGroupInput'); n1.name = 'Group Input'; n1.location = (-1351, 18)
n2 = _N.new('NodeFrame'); n2.name = 'Frame'; n2.location = (-1023, 755)
n2.label = 'Vector Coordinates'
n2.width = 1163
n3 = _N.new('ShaderNodeMath'); n3.name = 'Math.006'; n3.location = (-545, -554)
n3.operation = 'MULTIPLY'
n4 = _N.new('ShaderNodeMath'); n4.name = 'Math.002'; n4.location = (-65, -434)
n4.operation = 'MULTIPLY'
n5 = _N.new('ShaderNodeMath'); n5.name = 'Math.005'; n5.location = (-308, -490)
n5.operation = 'MULTIPLY'
n6 = _N.new('ShaderNodeTexBrick'); n6.name = 'Brick Texture'; n6.location = (420, 364)
n6.width = 182
n6.offset = 1.0
n6.inputs[1].default_value = (0.0, 0.0, 0.0, 1.0)
n6.inputs[2].default_value = (0.0, 0.0, 0.0, 1.0)
n6.inputs[3].default_value = (1.0, 1.0, 1.0, 1.0)
n6.inputs[4].default_value = 1.0
n7 = _N.new('ShaderNodeCombineColor'); n7.name = 'Combine HSV'; n7.location = (-234, -280)
n8 = _N.new('ShaderNodeCombineXYZ'); n8.name = 'Combine XYZ'; n8.location = (-77, -122)
n9 = _N.new('ShaderNodeMath'); n9.name = 'Math'; n9.location = (-367, -108)
n9.operation = 'MULTIPLY'
n10 = _N.new('ShaderNodeVectorMath'); n10.name = 'Vector Math'; n10.location = (158, -146)
n11 = _N.new('ShaderNodeSeparateXYZ'); n11.name = 'Separate XYZ'; n11.location = (290, -231)
n12 = _N.new('ShaderNodeMath'); n12.name = 'Math.008'; n12.location = (562, -261)
n12.operation = 'MULTIPLY'
n13 = _N.new('ShaderNodeVectorMath'); n13.name = 'Vector Math.002'; n13.location = (993, -332)
n13.operation = 'SUBTRACT'
n14 = _N.new('ShaderNodeVectorMath'); n14.name = 'Vector Math.001'; n14.location = (30, -483)
n14.operation = 'LENGTH'
n15 = _N.new('ShaderNodeMath'); n15.name = 'Math.009'; n15.location = (226, -456)
n15.operation = 'GREATER_THAN'
n15.inputs[1].default_value = 0.0
n16 = _N.new('ShaderNodeMath'); n16.name = 'Math.010'; n16.location = (405, -446)
n16.operation = 'SUBTRACT'
n16.inputs[0].default_value = 1.0
n17 = _N.new('ShaderNodeTexCoord'); n17.name = 'Texture Coordinate'; n17.location = (60, -155)
n18 = _N.new('ShaderNodeCombineXYZ'); n18.name = 'Combine XYZ.001'; n18.location = (773, -238)
n19 = _N.new('ShaderNodeMath'); n19.name = 'Math.007'; n19.location = (583, -40)
n19.operation = 'MULTIPLY'
n20 = _N.new('ShaderNodeMath'); n20.name = 'Math.004'; n20.location = (-529, -755)
n20.operation = 'MULTIPLY'
n21 = _N.new('ShaderNodeMath'); n21.name = 'Math.001'; n21.location = (-72, -695)
n21.operation = 'MULTIPLY'
n22 = _N.new('ShaderNodeTexBrick'); n22.name = 'Brick Texture.001'; n22.location = (476, -222)
n22.width = 201
n22.offset = 1.0
n22.inputs[1].default_value = (1.0, 1.0, 1.0, 1.0)
n22.inputs[2].default_value = (1.0, 1.0, 1.0, 1.0)
n22.inputs[4].default_value = 1.0
n23 = _N.new('ShaderNodeMath'); n23.name = 'Math.003'; n23.location = (-303, -755)
n23.operation = 'SUBTRACT'
n24 = _N.new('ShaderNodeMath'); n24.name = 'Math.011'; n24.location = (146, -656)
n24.inputs[1].default_value = 0.0
n25 = _N.new('ShaderNodeMix'); n25.name = 'Mix'; n25.location = (674, 109)
n25.data_type = 'RGBA'
n25.blend_type = 'DARKEN'
n25.inputs[0].default_value = 1.0
n26 = _N.new('ShaderNodeInvert'); n26.name = 'Invert'; n26.location = (1023, 8)
n11.parent = n2
n12.parent = n2
n13.parent = n2
n14.parent = n2
n15.parent = n2
n16.parent = n2
n17.parent = n2
n18.parent = n2
n19.parent = n2
_L.new(n22.outputs[0], n25.inputs[7])
_L.new(n6.outputs[0], n25.inputs[6])
_L.new(n25.outputs[2], n26.inputs[1])
_L.new(n21.outputs[0], n24.inputs[0])
_L.new(n17.outputs[3], n11.inputs[0])
_L.new(n7.outputs[0], n22.inputs[3])
_L.new(n24.outputs[0], n22.inputs[5])
_L.new(n8.outputs[0], n10.inputs[1])
_L.new(n14.outputs[1], n15.inputs[0])
_L.new(n12.outputs[0], n18.inputs[1])
_L.new(n18.outputs[0], n13.inputs[0])
_L.new(n16.outputs[0], n12.inputs[1])
_L.new(n19.outputs[0], n18.inputs[0])
_L.new(n13.outputs[0], n10.inputs[0])
_L.new(n16.outputs[0], n19.inputs[1])
_L.new(n20.outputs[0], n23.inputs[1])
_L.new(n23.outputs[0], n21.inputs[1])
_L.new(n11.outputs[0], n19.inputs[0])
_L.new(n3.outputs[0], n5.inputs[1])
_L.new(n5.outputs[0], n4.inputs[1])
_L.new(n11.outputs[1], n12.inputs[0])
_L.new(n9.outputs[0], n8.inputs[0])
_L.new(n13.outputs[0], n6.inputs[0])
_L.new(n10.outputs[0], n22.inputs[0])
_L.new(n4.outputs[0], n6.inputs[5])
_L.new(n15.outputs[0], n16.inputs[1])
_L.new(n9.outputs[0], n8.inputs[1])
_L.new(n26.outputs[0], n0.inputs[0])
_L.new(n1.outputs[7], n14.inputs[0])
_L.new(n1.outputs[7], n13.inputs[1])
_L.new(n1.outputs[1], n20.inputs[0])
_L.new(n1.outputs[2], n3.inputs[0])
_L.new(n1.outputs[0], n21.inputs[0])
_L.new(n1.outputs[1], n5.inputs[0])
_L.new(n1.outputs[0], n4.inputs[0])
_L.new(n1.outputs[5], n7.inputs[2])
_L.new(n1.outputs[0], n9.inputs[0])
_L.new(n1.outputs[3], n22.inputs[6])
_L.new(n1.outputs[0], n22.inputs[8])
_L.new(n1.outputs[0], n22.inputs[9])
_L.new(n1.outputs[6], n26.inputs[0])
_L.new(n1.outputs[4], n6.inputs[6])
_L.new(n1.outputs[0], n6.inputs[8])
_L.new(n1.outputs[0], n6.inputs[9])
n0.is_active_output = True

# ---- material node trees
mat_material_001.use_nodes = True; mat_material_001.node_tree.nodes.clear()
_N = mat_material_001.node_tree.nodes; _L = mat_material_001.node_tree.links
n0 = _N.new('ShaderNodeBsdfPrincipled'); n0.name = 'Principled BSDF'; n0.location = (10, 300)
n0.inputs[28].default_value = 5.0
n1 = _N.new('ShaderNodeOutputMaterial'); n1.name = 'Material Output'; n1.location = (300, 300)
n2 = _N.new('ShaderNodeGroup'); n2.name = 'Group'; n2.location = (-357, 316)
n2.node_tree = ng_grid
n2.inputs[0].default_value = 0.2
n2.inputs[1].default_value = 0.15
n2.inputs[2].default_value = 0.05
n2.inputs[3].default_value = 0.0
n2.inputs[4].default_value = 0.0
n2.inputs[5].default_value = 0.0
n2.inputs[6].default_value = 0.0
n2.inputs[7].default_value = (0.0, 0.0, 0.0)
_L.new(n0.outputs[0], n1.inputs[0])
_L.new(n2.outputs[0], n0.inputs[0])
_L.new(n2.outputs[0], n0.inputs[4])
n1.is_active_output = True
mat_material_002.use_nodes = True; mat_material_002.node_tree.nodes.clear()
_N = mat_material_002.node_tree.nodes; _L = mat_material_002.node_tree.links
n0 = _N.new('ShaderNodeBsdfPrincipled'); n0.name = 'Principled BSDF'; n0.location = (10, 300)
n0.inputs[28].default_value = 5.0
n1 = _N.new('ShaderNodeOutputMaterial'); n1.name = 'Material Output'; n1.location = (300, 300)
n2 = _N.new('ShaderNodeGroup'); n2.name = 'Group'; n2.location = (-357, 316)
n2.node_tree = ng_grid_001
n2.inputs[0].default_value = 0.5
n2.inputs[1].default_value = 0.15
n2.inputs[2].default_value = 0.05
n2.inputs[3].default_value = 0.0
n2.inputs[4].default_value = 0.0
n2.inputs[5].default_value = 0.0
n2.inputs[6].default_value = 0.0
n2.inputs[7].default_value = (0.0, 0.0, 0.0)
_L.new(n0.outputs[0], n1.inputs[0])
_L.new(n2.outputs[0], n0.inputs[0])
_L.new(n2.outputs[0], n0.inputs[4])
n1.is_active_output = True
mat_material_003.use_nodes = True; mat_material_003.node_tree.nodes.clear()
_N = mat_material_003.node_tree.nodes; _L = mat_material_003.node_tree.links
n0 = _N.new('ShaderNodeBsdfPrincipled'); n0.name = 'Principled BSDF'; n0.location = (10, 300)
n0.inputs[28].default_value = 2.0
n1 = _N.new('ShaderNodeOutputMaterial'); n1.name = 'Material Output'; n1.location = (300, 300)
n2 = _N.new('ShaderNodeGroup'); n2.name = 'Group'; n2.location = (-357, 316)
n2.node_tree = ng_grid_002
n2.inputs[0].default_value = 0.8
n2.inputs[1].default_value = 0.1
n2.inputs[2].default_value = 0.2
n2.inputs[3].default_value = 0.0
n2.inputs[4].default_value = 0.0
n2.inputs[5].default_value = 0.01
n2.inputs[6].default_value = 0.0
n2.inputs[7].default_value = (0.0, 0.0, 0.0)
_L.new(n0.outputs[0], n1.inputs[0])
_L.new(n2.outputs[0], n0.inputs[0])
_L.new(n2.outputs[0], n0.inputs[4])
n1.is_active_output = True
mat_material_004.use_nodes = True; mat_material_004.node_tree.nodes.clear()
_N = mat_material_004.node_tree.nodes; _L = mat_material_004.node_tree.links
n0 = _N.new('ShaderNodeBsdfPrincipled'); n0.name = 'Principled BSDF'; n0.location = (10, 300)
n0.inputs[28].default_value = 0.7
n1 = _N.new('ShaderNodeOutputMaterial'); n1.name = 'Material Output'; n1.location = (300, 300)
n2 = _N.new('ShaderNodeGroup'); n2.name = 'Group'; n2.location = (-357, 316)
n2.node_tree = ng_grid_003
n2.inputs[0].default_value = 0.5
n2.inputs[1].default_value = 0.45
n2.inputs[2].default_value = 0.25
n2.inputs[3].default_value = 0.0
n2.inputs[4].default_value = 0.0
n2.inputs[5].default_value = 0.0
n2.inputs[6].default_value = 0.0
n2.inputs[7].default_value = (0.0, 0.0, 0.0)
_L.new(n0.outputs[0], n1.inputs[0])
_L.new(n2.outputs[0], n0.inputs[0])
_L.new(n2.outputs[0], n0.inputs[4])
n1.is_active_output = True
mat_material_005.use_nodes = True; mat_material_005.node_tree.nodes.clear()
_N = mat_material_005.node_tree.nodes; _L = mat_material_005.node_tree.links
n0 = _N.new('ShaderNodeBsdfPrincipled'); n0.name = 'Principled BSDF'; n0.location = (10, 300)
n0.inputs[28].default_value = 1.5
n1 = _N.new('ShaderNodeOutputMaterial'); n1.name = 'Material Output'; n1.location = (300, 300)
n2 = _N.new('ShaderNodeGroup'); n2.name = 'Group'; n2.location = (-357, 316)
n2.node_tree = ng_grid_004
n2.inputs[0].default_value = 0.9
n2.inputs[1].default_value = 0.45
n2.inputs[2].default_value = 0.05
n2.inputs[3].default_value = 0.8
n2.inputs[4].default_value = 0.0
n2.inputs[5].default_value = 0.0
n2.inputs[6].default_value = 0.0
n2.inputs[7].default_value = (0.0, 0.0, 0.0)
_L.new(n0.outputs[0], n1.inputs[0])
_L.new(n2.outputs[0], n0.inputs[0])
_L.new(n2.outputs[0], n0.inputs[4])
n1.is_active_output = True
mat_material_006.use_nodes = True; mat_material_006.node_tree.nodes.clear()
_N = mat_material_006.node_tree.nodes; _L = mat_material_006.node_tree.links
n0 = _N.new('ShaderNodeBsdfPrincipled'); n0.name = 'Principled BSDF'; n0.location = (10, 300)
n0.inputs[28].default_value = 1.0
n1 = _N.new('ShaderNodeOutputMaterial'); n1.name = 'Material Output'; n1.location = (300, 300)
n2 = _N.new('ShaderNodeGroup'); n2.name = 'Group'; n2.location = (-357, 316)
n2.node_tree = ng_grid_005
n2.inputs[0].default_value = 0.5
n2.inputs[1].default_value = 0.45
n2.inputs[2].default_value = 0.05
n2.inputs[3].default_value = 0.0
n2.inputs[4].default_value = 0.0
n2.inputs[5].default_value = 0.0
n2.inputs[6].default_value = 0.0
n2.inputs[7].default_value = (0.0, 0.0, 0.0)
_L.new(n0.outputs[0], n1.inputs[0])
_L.new(n2.outputs[0], n0.inputs[0])
_L.new(n2.outputs[0], n0.inputs[4])
n1.is_active_output = True
mat_material_007.use_nodes = True; mat_material_007.node_tree.nodes.clear()
_N = mat_material_007.node_tree.nodes; _L = mat_material_007.node_tree.links
n0 = _N.new('ShaderNodeBsdfPrincipled'); n0.name = 'Principled BSDF'; n0.location = (10, 300)
n0.inputs[28].default_value = 0.8
n1 = _N.new('ShaderNodeOutputMaterial'); n1.name = 'Material Output'; n1.location = (300, 300)
n2 = _N.new('ShaderNodeGroup'); n2.name = 'Group'; n2.location = (-357, 316)
n2.node_tree = ng_grid_006
n2.inputs[0].default_value = 0.8
n2.inputs[1].default_value = 0.65
n2.inputs[2].default_value = 0.25
n2.inputs[3].default_value = 0.0
n2.inputs[4].default_value = 0.0
n2.inputs[5].default_value = 0.0
n2.inputs[6].default_value = 1.0
n2.inputs[7].default_value = (0.0, 0.0, 0.0)
_L.new(n0.outputs[0], n1.inputs[0])
_L.new(n2.outputs[0], n0.inputs[0])
_L.new(n2.outputs[0], n0.inputs[4])
n1.is_active_output = True

# ---- world
world_world = bpy.data.worlds.new('World'); scene.world = world_world
world_world.use_nodes = True; world_world.node_tree.nodes.clear()
_N = world_world.node_tree.nodes; _L = world_world.node_tree.links
n0 = _N.new('ShaderNodeOutputWorld'); n0.name = 'World Output'; n0.location = (300, 300)
n1 = _N.new('ShaderNodeBackground'); n1.name = 'Background'; n1.location = (10, 300)
n1.inputs[0].default_value = (0.0, 0.0, 0.0, 0.0)
_L.new(n1.outputs[0], n0.inputs[0])
n0.is_active_output = True
world_world.color = (0.05088, 0.05088, 0.05088)
world_world.sun_shadow_jitter_overblur = 0.0

# ---- cameras
cam_camera = bpy.data.cameras.new('Camera')
cam_camera.clip_end = 100.0
cam_camera.ortho_scale = 7.314

# ---- lights
light_light = bpy.data.lights.new('Light', 'SUN')
light_light.use_shadow = False
light_light.angle = 0.0
light_light.energy = 0.5
light_light.shadow_soft_size = 0.1
light_light.shadow_cascade_max_distance = 1000.0

# ---- meshes
me_plane = bpy.data.meshes.new('Plane')
me_plane.from_pydata([(-1.0, -1.0, 0.0), (1.0, -1.0, 0.0), (-1.0, 1.0, 0.0), (1.0, 1.0, 0.0)], [], [(0, 1, 3, 2)])
_uv = me_plane.uv_layers.new(name='UVMap')
_uv.uv.foreach_set('vector', [0.0, 0.0, 1.0, 0.0, 1.0, 1.0, 0.0, 1.0])
me_plane.materials.append(mat_material_001)
me_plane.update()
me_plane_001 = bpy.data.meshes.new('Plane.001')
me_plane_001.from_pydata([(-1.0, -1.0, 0.0), (1.0, -1.0, 0.0), (-1.0, 1.0, 0.0), (1.0, 1.0, 0.0)], [], [(0, 1, 3, 2)])
_uv = me_plane_001.uv_layers.new(name='UVMap')
_uv.uv.foreach_set('vector', [0.0, 0.0, 1.0, 0.0, 1.0, 1.0, 0.0, 1.0])
me_plane_001.materials.append(mat_material_002)
me_plane_001.update()
me_plane_002 = bpy.data.meshes.new('Plane.002')
me_plane_002.from_pydata([(-1.0, -1.0, 0.0), (1.0, -1.0, 0.0), (-1.0, 1.0, 0.0), (1.0, 1.0, 0.0)], [], [(0, 1, 3, 2)])
_uv = me_plane_002.uv_layers.new(name='UVMap')
_uv.uv.foreach_set('vector', [0.0, 0.0, 1.0, 0.0, 1.0, 1.0, 0.0, 1.0])
me_plane_002.materials.append(mat_material_003)
me_plane_002.update()
me_plane_003 = bpy.data.meshes.new('Plane.003')
me_plane_003.from_pydata([(-1.0, -1.0, 0.0), (1.0, -1.0, 0.0), (-1.0, 1.0, 0.0), (1.0, 1.0, 0.0)], [], [(0, 1, 3, 2)])
_uv = me_plane_003.uv_layers.new(name='UVMap')
_uv.uv.foreach_set('vector', [0.0, 0.0, 1.0, 0.0, 1.0, 1.0, 0.0, 1.0])
me_plane_003.materials.append(mat_material_004)
me_plane_003.update()
me_plane_004 = bpy.data.meshes.new('Plane.004')
me_plane_004.from_pydata([(-1.0, -1.0, 0.0), (1.0, -1.0, 0.0), (-1.0, 1.0, 0.0), (1.0, 1.0, 0.0)], [], [(0, 1, 3, 2)])
_uv = me_plane_004.uv_layers.new(name='UVMap')
_uv.uv.foreach_set('vector', [0.0, 0.0, 1.0, 0.0, 1.0, 1.0, 0.0, 1.0])
me_plane_004.materials.append(mat_material_005)
me_plane_004.update()
me_plane_005 = bpy.data.meshes.new('Plane.005')
me_plane_005.from_pydata([(-1.0, -1.0, 0.0), (1.0, -1.0, 0.0), (-1.0, 1.0, 0.0), (1.0, 1.0, 0.0)], [], [(0, 1, 3, 2)])
_uv = me_plane_005.uv_layers.new(name='UVMap')
_uv.uv.foreach_set('vector', [0.0, 0.0, 1.0, 0.0, 1.0, 1.0, 0.0, 1.0])
me_plane_005.materials.append(mat_material_006)
me_plane_005.update()
me_plane_006 = bpy.data.meshes.new('Plane.006')
me_plane_006.from_pydata([(-1.0, -1.0, 0.0), (1.0, -1.0, 0.0), (-1.0, 1.0, 0.0), (1.0, 1.0, 0.0)], [], [(0, 1, 3, 2)])
_uv = me_plane_006.uv_layers.new(name='UVMap')
_uv.uv.foreach_set('vector', [0.0, 0.0, 1.0, 0.0, 1.0, 1.0, 0.0, 1.0])
me_plane_006.materials.append(mat_material_007)
me_plane_006.update()

# ---- objects
ob_light = bpy.data.objects.new('Light', light_light)
ob_camera = bpy.data.objects.new('Camera', cam_camera)
ob_plane = bpy.data.objects.new('Plane', me_plane)
ob_plane_001 = bpy.data.objects.new('Plane.001', me_plane_001)
ob_plane_006 = bpy.data.objects.new('Plane.006', me_plane_002)
ob_plane_003 = bpy.data.objects.new('Plane.003', me_plane_003)
ob_plane_004 = bpy.data.objects.new('Plane.004', me_plane_004)
ob_plane_002 = bpy.data.objects.new('Plane.002', me_plane_005)
ob_plane_005 = bpy.data.objects.new('Plane.005', me_plane_006)

# ---- transforms, parenting, visibility, modifiers, constraints
ob_light.location = (-0.05284, 0.07926, 0.0)
ob_light.lock_rotations_4d = False
ob_light.empty_display_type = 'ARROWS'
ob_light.color = (0.0, 0.0, 0.0, 0.0)
ob_light.hide_render = True
ob_light.lineart.crease_threshold = 0.0
ob_camera.location = (0.0, 0.0, 20.0)
ob_camera.lock_rotations_4d = False
ob_camera.empty_display_type = 'ARROWS'
ob_camera.color = (0.0, 0.0, 0.0, 0.0)
ob_camera.display_type = 'WIRE'
ob_camera.lineart.crease_threshold = 0.0
ob_plane.location = (-4.98, 0.0, 0.0)
ob_plane_001.location = (-2.73, 0.0, 0.0)
ob_plane_006.location = (-0.24, -2.22, 0.0)
ob_plane_003.location = (2.02, 0.0, 0.0)
ob_plane_004.location = (4.33, 0.0, 0.0)
ob_plane_002.location = (-0.24, 0.0, 0.0)
ob_plane_005.location = (-0.24, 2.4, 0.0)

# ---- collection membership
col_collection.objects.link(ob_light)
col_collection.objects.link(ob_camera)
col_collection.objects.link(ob_plane)
col_collection.objects.link(ob_plane_001)
col_collection.objects.link(ob_plane_006)
col_collection.objects.link(ob_plane_003)
col_collection.objects.link(ob_plane_004)
col_collection.objects.link(ob_plane_002)
col_collection.objects.link(ob_plane_005)

# ---- scene / render settings (as saved in the file)
scene.camera = ob_camera
scene.frame_start = 1; scene.frame_end = 250; scene.frame_set(1)
scene.render.engine = 'BLENDER_EEVEE_NEXT'
scene.render.resolution_percentage = 50
bpy.context.view_layer.update()
